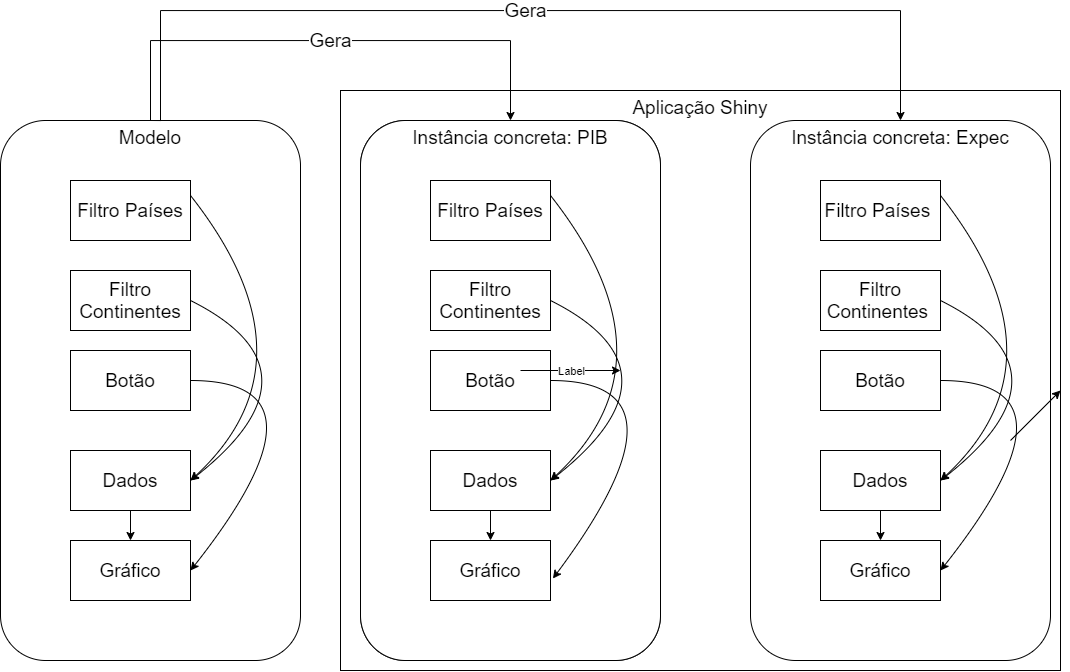

The diagram above was exported from draw.io. Its source (the exported page's mxGraphModel, read from the mxfile embedded in the PNG):
<mxGraphModel dx="1680" dy="1139" grid="1" gridSize="10" guides="1" tooltips="1" connect="1" arrows="1" fold="1" page="0" pageScale="1" pageWidth="827" pageHeight="1169" math="0" shadow="0">
  <root>
    <mxCell id="0" />
    <mxCell id="1" parent="0" />
    <mxCell id="ceDJtspDNxkw4wD-wxxP-36" value="Aplicação Shiny" style="rounded=0;whiteSpace=wrap;html=1;verticalAlign=top;fontSize=19;" vertex="1" parent="1">
      <mxGeometry x="50" y="20" width="720" height="580" as="geometry" />
    </mxCell>
    <mxCell id="ceDJtspDNxkw4wD-wxxP-39" value="Instância concreta: Expec" style="rounded=1;whiteSpace=wrap;html=1;fontSize=19;verticalAlign=top;" vertex="1" parent="1">
      <mxGeometry x="460" y="50" width="300" height="540" as="geometry" />
    </mxCell>
    <mxCell id="ceDJtspDNxkw4wD-wxxP-37" value="País" style="rounded=1;whiteSpace=wrap;html=1;fontSize=19;verticalAlign=top;" vertex="1" parent="1">
      <mxGeometry x="70" y="50" width="300" height="540" as="geometry" />
    </mxCell>
    <mxCell id="ceDJtspDNxkw4wD-wxxP-3" value="Filtro Países PIB" style="rounded=0;whiteSpace=wrap;html=1;fontSize=19;" vertex="1" parent="1">
      <mxGeometry x="140" y="110" width="120" height="60" as="geometry" />
    </mxCell>
    <mxCell id="ceDJtspDNxkw4wD-wxxP-4" value="Filtro Continentes PIB" style="rounded=0;whiteSpace=wrap;html=1;fontSize=19;" vertex="1" parent="1">
      <mxGeometry x="140" y="200" width="120" height="60" as="geometry" />
    </mxCell>
    <mxCell id="ceDJtspDNxkw4wD-wxxP-5" value="Botão PIB" style="rounded=0;whiteSpace=wrap;html=1;fontSize=19;" vertex="1" parent="1">
      <mxGeometry x="140" y="280" width="120" height="60" as="geometry" />
    </mxCell>
    <mxCell id="ceDJtspDNxkw4wD-wxxP-6" value="Dados PIB" style="rounded=0;whiteSpace=wrap;html=1;fontSize=19;" vertex="1" parent="1">
      <mxGeometry x="140" y="380" width="120" height="60" as="geometry" />
    </mxCell>
    <mxCell id="ceDJtspDNxkw4wD-wxxP-12" value="" style="curved=1;endArrow=classic;html=1;exitX=1;exitY=0.25;exitDx=0;exitDy=0;entryX=1;entryY=0.5;entryDx=0;entryDy=0;fontSize=19;" edge="1" parent="1" source="ceDJtspDNxkw4wD-wxxP-3" target="ceDJtspDNxkw4wD-wxxP-6">
      <mxGeometry width="50" height="50" relative="1" as="geometry">
        <mxPoint x="390" y="340" as="sourcePoint" />
        <mxPoint x="440" y="290" as="targetPoint" />
        <Array as="points">
          <mxPoint x="390" y="290" />
        </Array>
      </mxGeometry>
    </mxCell>
    <mxCell id="ceDJtspDNxkw4wD-wxxP-13" value="" style="curved=1;endArrow=classic;html=1;exitX=1;exitY=0.5;exitDx=0;exitDy=0;entryX=1;entryY=0.5;entryDx=0;entryDy=0;fontSize=19;" edge="1" parent="1" source="ceDJtspDNxkw4wD-wxxP-4" target="ceDJtspDNxkw4wD-wxxP-6">
      <mxGeometry width="50" height="50" relative="1" as="geometry">
        <mxPoint x="280" y="225" as="sourcePoint" />
        <mxPoint x="280" y="480" as="targetPoint" />
        <Array as="points">
          <mxPoint x="400" y="300" />
        </Array>
      </mxGeometry>
    </mxCell>
    <mxCell id="ceDJtspDNxkw4wD-wxxP-15" value="Gráfico PIB" style="rounded=0;whiteSpace=wrap;html=1;fontSize=19;" vertex="1" parent="1">
      <mxGeometry x="140" y="470" width="120" height="60" as="geometry" />
    </mxCell>
    <mxCell id="ceDJtspDNxkw4wD-wxxP-16" value="" style="curved=1;endArrow=classic;html=1;exitX=1;exitY=0.5;exitDx=0;exitDy=0;entryX=1;entryY=0.5;entryDx=0;entryDy=0;fontSize=19;" edge="1" parent="1" source="ceDJtspDNxkw4wD-wxxP-5" target="ceDJtspDNxkw4wD-wxxP-15">
      <mxGeometry width="50" height="50" relative="1" as="geometry">
        <mxPoint x="270" y="240" as="sourcePoint" />
        <mxPoint x="270" y="420" as="targetPoint" />
        <Array as="points">
          <mxPoint x="410" y="310" />
        </Array>
      </mxGeometry>
    </mxCell>
    <mxCell id="ceDJtspDNxkw4wD-wxxP-17" value="" style="endArrow=classic;html=1;entryX=0.5;entryY=0;entryDx=0;entryDy=0;exitX=0.5;exitY=1;exitDx=0;exitDy=0;fontSize=19;" edge="1" parent="1" source="ceDJtspDNxkw4wD-wxxP-6" target="ceDJtspDNxkw4wD-wxxP-15">
      <mxGeometry width="50" height="50" relative="1" as="geometry">
        <mxPoint x="390" y="340" as="sourcePoint" />
        <mxPoint x="440" y="290" as="targetPoint" />
      </mxGeometry>
    </mxCell>
    <mxCell id="ceDJtspDNxkw4wD-wxxP-27" value="Filtro Países&amp;nbsp;" style="rounded=0;whiteSpace=wrap;html=1;fontSize=19;" vertex="1" parent="1">
      <mxGeometry x="530" y="110" width="120" height="60" as="geometry" />
    </mxCell>
    <mxCell id="ceDJtspDNxkw4wD-wxxP-28" value="Filtro Continentes&amp;nbsp;" style="rounded=0;whiteSpace=wrap;html=1;fontSize=19;" vertex="1" parent="1">
      <mxGeometry x="530" y="200" width="120" height="60" as="geometry" />
    </mxCell>
    <mxCell id="ceDJtspDNxkw4wD-wxxP-29" value="Botão" style="rounded=0;whiteSpace=wrap;html=1;fontSize=19;" vertex="1" parent="1">
      <mxGeometry x="530" y="280" width="120" height="60" as="geometry" />
    </mxCell>
    <mxCell id="ceDJtspDNxkw4wD-wxxP-30" value="Dados" style="rounded=0;whiteSpace=wrap;html=1;fontSize=19;" vertex="1" parent="1">
      <mxGeometry x="530" y="380" width="120" height="60" as="geometry" />
    </mxCell>
    <mxCell id="ceDJtspDNxkw4wD-wxxP-31" value="" style="curved=1;endArrow=classic;html=1;exitX=1;exitY=0.25;exitDx=0;exitDy=0;entryX=1;entryY=0.5;entryDx=0;entryDy=0;fontSize=19;" edge="1" parent="1" source="ceDJtspDNxkw4wD-wxxP-27" target="ceDJtspDNxkw4wD-wxxP-30">
      <mxGeometry width="50" height="50" relative="1" as="geometry">
        <mxPoint x="780" y="340" as="sourcePoint" />
        <mxPoint x="830" y="290" as="targetPoint" />
        <Array as="points">
          <mxPoint x="780" y="290" />
        </Array>
      </mxGeometry>
    </mxCell>
    <mxCell id="ceDJtspDNxkw4wD-wxxP-32" value="" style="curved=1;endArrow=classic;html=1;exitX=1;exitY=0.5;exitDx=0;exitDy=0;entryX=1;entryY=0.5;entryDx=0;entryDy=0;fontSize=19;" edge="1" parent="1" source="ceDJtspDNxkw4wD-wxxP-28" target="ceDJtspDNxkw4wD-wxxP-30">
      <mxGeometry width="50" height="50" relative="1" as="geometry">
        <mxPoint x="670" y="225" as="sourcePoint" />
        <mxPoint x="670" y="480" as="targetPoint" />
        <Array as="points">
          <mxPoint x="790" y="300" />
        </Array>
      </mxGeometry>
    </mxCell>
    <mxCell id="ceDJtspDNxkw4wD-wxxP-33" value="Gráfico" style="rounded=0;whiteSpace=wrap;html=1;fontSize=19;" vertex="1" parent="1">
      <mxGeometry x="530" y="470" width="120" height="60" as="geometry" />
    </mxCell>
    <mxCell id="ceDJtspDNxkw4wD-wxxP-34" value="" style="curved=1;endArrow=classic;html=1;exitX=1;exitY=0.5;exitDx=0;exitDy=0;entryX=1;entryY=0.5;entryDx=0;entryDy=0;fontSize=19;" edge="1" parent="1" source="ceDJtspDNxkw4wD-wxxP-29" target="ceDJtspDNxkw4wD-wxxP-33">
      <mxGeometry width="50" height="50" relative="1" as="geometry">
        <mxPoint x="660" y="240" as="sourcePoint" />
        <mxPoint x="660" y="420" as="targetPoint" />
        <Array as="points">
          <mxPoint x="800" y="310" />
        </Array>
      </mxGeometry>
    </mxCell>
    <mxCell id="ceDJtspDNxkw4wD-wxxP-35" value="" style="endArrow=classic;html=1;entryX=0.5;entryY=0;entryDx=0;entryDy=0;exitX=0.5;exitY=1;exitDx=0;exitDy=0;fontSize=19;" edge="1" parent="1" source="ceDJtspDNxkw4wD-wxxP-30" target="ceDJtspDNxkw4wD-wxxP-33">
      <mxGeometry width="50" height="50" relative="1" as="geometry">
        <mxPoint x="780" y="340" as="sourcePoint" />
        <mxPoint x="830" y="290" as="targetPoint" />
      </mxGeometry>
    </mxCell>
    <mxCell id="ceDJtspDNxkw4wD-wxxP-44" value="Instância concreta: PIB" style="rounded=1;whiteSpace=wrap;html=1;fontSize=19;verticalAlign=top;" vertex="1" parent="1">
      <mxGeometry x="70" y="50" width="300" height="540" as="geometry" />
    </mxCell>
    <mxCell id="ceDJtspDNxkw4wD-wxxP-45" value="Filtro Países" style="rounded=0;whiteSpace=wrap;html=1;fontSize=19;" vertex="1" parent="1">
      <mxGeometry x="140" y="110" width="120" height="60" as="geometry" />
    </mxCell>
    <mxCell id="ceDJtspDNxkw4wD-wxxP-46" value="" style="curved=1;endArrow=classic;html=1;exitX=1;exitY=0.25;exitDx=0;exitDy=0;entryX=1;entryY=0.5;entryDx=0;entryDy=0;fontSize=19;" edge="1" source="ceDJtspDNxkw4wD-wxxP-45" target="ceDJtspDNxkw4wD-wxxP-51" parent="1">
      <mxGeometry width="50" height="50" relative="1" as="geometry">
        <mxPoint x="390" y="340" as="sourcePoint" />
        <mxPoint x="440" y="290" as="targetPoint" />
        <Array as="points">
          <mxPoint x="390" y="290" />
        </Array>
      </mxGeometry>
    </mxCell>
    <mxCell id="ceDJtspDNxkw4wD-wxxP-47" value="" style="curved=1;endArrow=classic;html=1;exitX=1;exitY=0.5;exitDx=0;exitDy=0;entryX=1;entryY=0.5;entryDx=0;entryDy=0;fontSize=19;" edge="1" source="ceDJtspDNxkw4wD-wxxP-50" target="ceDJtspDNxkw4wD-wxxP-51" parent="1">
      <mxGeometry width="50" height="50" relative="1" as="geometry">
        <mxPoint x="280" y="225" as="sourcePoint" />
        <mxPoint x="280" y="480" as="targetPoint" />
        <Array as="points">
          <mxPoint x="400" y="300" />
        </Array>
      </mxGeometry>
    </mxCell>
    <mxCell id="ceDJtspDNxkw4wD-wxxP-48" value="" style="curved=1;endArrow=classic;html=1;exitX=1;exitY=0.5;exitDx=0;exitDy=0;entryX=1.02;entryY=0.634;entryDx=0;entryDy=0;fontSize=19;entryPerimeter=0;" edge="1" source="ceDJtspDNxkw4wD-wxxP-49" parent="1" target="ceDJtspDNxkw4wD-wxxP-60">
      <mxGeometry width="50" height="50" relative="1" as="geometry">
        <mxPoint x="270" y="240" as="sourcePoint" />
        <mxPoint x="260" y="500" as="targetPoint" />
        <Array as="points">
          <mxPoint x="410" y="310" />
        </Array>
      </mxGeometry>
    </mxCell>
    <mxCell id="ceDJtspDNxkw4wD-wxxP-49" value="Botão" style="rounded=0;whiteSpace=wrap;html=1;fontSize=19;" vertex="1" parent="1">
      <mxGeometry x="140" y="280" width="120" height="60" as="geometry" />
    </mxCell>
    <mxCell id="ceDJtspDNxkw4wD-wxxP-50" value="Filtro Continentes" style="rounded=0;whiteSpace=wrap;html=1;fontSize=19;" vertex="1" parent="1">
      <mxGeometry x="140" y="200" width="120" height="60" as="geometry" />
    </mxCell>
    <mxCell id="ceDJtspDNxkw4wD-wxxP-51" value="Dados" style="rounded=0;whiteSpace=wrap;html=1;fontSize=19;" vertex="1" parent="1">
      <mxGeometry x="140" y="380" width="120" height="60" as="geometry" />
    </mxCell>
    <mxCell id="ceDJtspDNxkw4wD-wxxP-68" value="Gera" style="edgeStyle=orthogonalEdgeStyle;rounded=0;orthogonalLoop=1;jettySize=auto;html=1;exitX=0.5;exitY=0;exitDx=0;exitDy=0;entryX=0.5;entryY=0;entryDx=0;entryDy=0;fontSize=19;" edge="1" parent="1" source="ceDJtspDNxkw4wD-wxxP-52" target="ceDJtspDNxkw4wD-wxxP-44">
      <mxGeometry relative="1" as="geometry">
        <Array as="points">
          <mxPoint x="-140" y="-30" />
          <mxPoint x="220" y="-30" />
        </Array>
      </mxGeometry>
    </mxCell>
    <mxCell id="ceDJtspDNxkw4wD-wxxP-52" value="Modelo" style="rounded=1;whiteSpace=wrap;html=1;fontSize=19;verticalAlign=top;" vertex="1" parent="1">
      <mxGeometry x="-290" y="50" width="300" height="540" as="geometry" />
    </mxCell>
    <mxCell id="ceDJtspDNxkw4wD-wxxP-53" value="Filtro Países" style="rounded=0;whiteSpace=wrap;html=1;fontSize=19;" vertex="1" parent="1">
      <mxGeometry x="-220" y="110" width="120" height="60" as="geometry" />
    </mxCell>
    <mxCell id="ceDJtspDNxkw4wD-wxxP-54" value="" style="curved=1;endArrow=classic;html=1;exitX=1;exitY=0.25;exitDx=0;exitDy=0;entryX=1;entryY=0.5;entryDx=0;entryDy=0;fontSize=19;" edge="1" parent="1" source="ceDJtspDNxkw4wD-wxxP-53" target="ceDJtspDNxkw4wD-wxxP-59">
      <mxGeometry width="50" height="50" relative="1" as="geometry">
        <mxPoint x="30" y="340" as="sourcePoint" />
        <mxPoint x="80" y="290" as="targetPoint" />
        <Array as="points">
          <mxPoint x="30" y="290" />
        </Array>
      </mxGeometry>
    </mxCell>
    <mxCell id="ceDJtspDNxkw4wD-wxxP-55" value="" style="curved=1;endArrow=classic;html=1;exitX=1;exitY=0.5;exitDx=0;exitDy=0;entryX=1;entryY=0.5;entryDx=0;entryDy=0;fontSize=19;" edge="1" parent="1" source="ceDJtspDNxkw4wD-wxxP-58" target="ceDJtspDNxkw4wD-wxxP-59">
      <mxGeometry width="50" height="50" relative="1" as="geometry">
        <mxPoint x="-80" y="225" as="sourcePoint" />
        <mxPoint x="-80" y="480" as="targetPoint" />
        <Array as="points">
          <mxPoint x="40" y="300" />
        </Array>
      </mxGeometry>
    </mxCell>
    <mxCell id="ceDJtspDNxkw4wD-wxxP-56" value="" style="curved=1;endArrow=classic;html=1;exitX=1;exitY=0.5;exitDx=0;exitDy=0;entryX=1;entryY=0.5;entryDx=0;entryDy=0;fontSize=19;" edge="1" parent="1" source="ceDJtspDNxkw4wD-wxxP-57">
      <mxGeometry width="50" height="50" relative="1" as="geometry">
        <mxPoint x="-90" y="240" as="sourcePoint" />
        <mxPoint x="-100" y="500" as="targetPoint" />
        <Array as="points">
          <mxPoint x="50" y="310" />
        </Array>
      </mxGeometry>
    </mxCell>
    <mxCell id="ceDJtspDNxkw4wD-wxxP-57" value="Botão" style="rounded=0;whiteSpace=wrap;html=1;fontSize=19;" vertex="1" parent="1">
      <mxGeometry x="-220" y="280" width="120" height="60" as="geometry" />
    </mxCell>
    <mxCell id="ceDJtspDNxkw4wD-wxxP-58" value="Filtro Continentes" style="rounded=0;whiteSpace=wrap;html=1;fontSize=19;" vertex="1" parent="1">
      <mxGeometry x="-220" y="200" width="120" height="60" as="geometry" />
    </mxCell>
    <mxCell id="ceDJtspDNxkw4wD-wxxP-59" value="Dados" style="rounded=0;whiteSpace=wrap;html=1;fontSize=19;" vertex="1" parent="1">
      <mxGeometry x="-220" y="380" width="120" height="60" as="geometry" />
    </mxCell>
    <mxCell id="ceDJtspDNxkw4wD-wxxP-60" value="Gráfico" style="rounded=0;whiteSpace=wrap;html=1;fontSize=19;" vertex="1" parent="1">
      <mxGeometry x="140" y="470" width="120" height="60" as="geometry" />
    </mxCell>
    <mxCell id="ceDJtspDNxkw4wD-wxxP-61" value="" style="endArrow=classic;html=1;fontSize=19;" edge="1" parent="1">
      <mxGeometry width="50" height="50" relative="1" as="geometry">
        <mxPoint x="720" y="370" as="sourcePoint" />
        <mxPoint x="770" y="320" as="targetPoint" />
      </mxGeometry>
    </mxCell>
    <mxCell id="ceDJtspDNxkw4wD-wxxP-63" value="" style="endArrow=classic;html=1;fontSize=19;exitX=0.5;exitY=1;exitDx=0;exitDy=0;entryX=0.5;entryY=0;entryDx=0;entryDy=0;" edge="1" parent="1" source="ceDJtspDNxkw4wD-wxxP-51" target="ceDJtspDNxkw4wD-wxxP-60">
      <mxGeometry width="50" height="50" relative="1" as="geometry">
        <mxPoint x="310" y="510" as="sourcePoint" />
        <mxPoint x="360" y="460" as="targetPoint" />
      </mxGeometry>
    </mxCell>
    <mxCell id="ceDJtspDNxkw4wD-wxxP-64" value="Gráfico" style="rounded=0;whiteSpace=wrap;html=1;fontSize=19;" vertex="1" parent="1">
      <mxGeometry x="-220" y="470" width="120" height="60" as="geometry" />
    </mxCell>
    <mxCell id="ceDJtspDNxkw4wD-wxxP-65" value="" style="endArrow=classic;html=1;fontSize=19;exitX=0.5;exitY=1;exitDx=0;exitDy=0;entryX=0.5;entryY=0;entryDx=0;entryDy=0;" edge="1" parent="1" target="ceDJtspDNxkw4wD-wxxP-64">
      <mxGeometry width="50" height="50" relative="1" as="geometry">
        <mxPoint x="-160" y="440" as="sourcePoint" />
        <mxPoint y="460" as="targetPoint" />
      </mxGeometry>
    </mxCell>
    <mxCell id="ceDJtspDNxkw4wD-wxxP-66" value="" style="endArrow=classic;html=1;fontSize=19;" edge="1" parent="1">
      <mxGeometry relative="1" as="geometry">
        <mxPoint x="230" y="300" as="sourcePoint" />
        <mxPoint x="330" y="300" as="targetPoint" />
      </mxGeometry>
    </mxCell>
    <mxCell id="ceDJtspDNxkw4wD-wxxP-67" value="Label" style="edgeLabel;resizable=0;html=1;align=center;verticalAlign=middle;" connectable="0" vertex="1" parent="ceDJtspDNxkw4wD-wxxP-66">
      <mxGeometry relative="1" as="geometry" />
    </mxCell>
    <mxCell id="ceDJtspDNxkw4wD-wxxP-69" value="Gera" style="edgeStyle=orthogonalEdgeStyle;rounded=0;orthogonalLoop=1;jettySize=auto;html=1;exitX=0.5;exitY=0;exitDx=0;exitDy=0;entryX=0.5;entryY=0;entryDx=0;entryDy=0;fontSize=19;" edge="1" parent="1" source="ceDJtspDNxkw4wD-wxxP-52" target="ceDJtspDNxkw4wD-wxxP-39">
      <mxGeometry relative="1" as="geometry">
        <mxPoint x="-130" y="60" as="sourcePoint" />
        <mxPoint x="230" y="60" as="targetPoint" />
        <Array as="points">
          <mxPoint x="-130" y="50" />
          <mxPoint x="-130" y="-60" />
          <mxPoint x="610" y="-60" />
        </Array>
      </mxGeometry>
    </mxCell>
  </root>
</mxGraphModel>